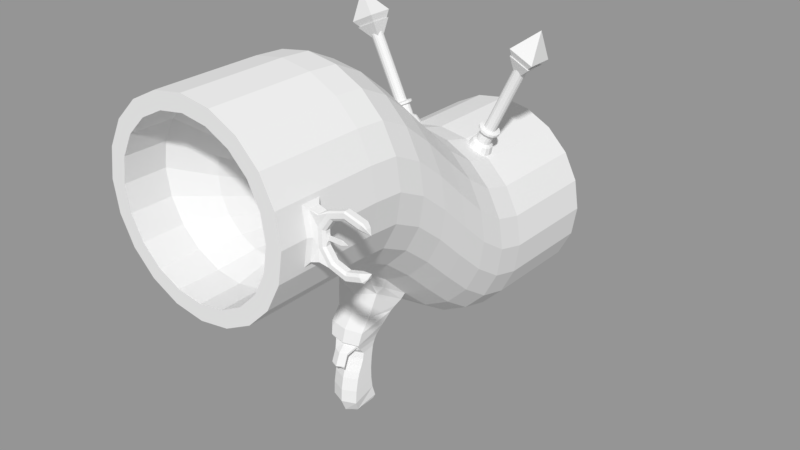 # Source: Gun_Crystal.blend  (saved by Blender 2.78.0; exported with 4.5.12 LTS)
import bpy
from mathutils import Matrix  # noqa: F401  (used for matrix-valued properties, if any)

bpy.ops.wm.read_factory_settings(use_empty=True)
scene = bpy.context.scene
scene.name = 'Scene'

# ---- collections
col_collection_1 = bpy.data.collections.new('Collection 1'); scene.collection.children.link(col_collection_1)

# ---- meshes
me_cylinder_001 = bpy.data.meshes.new('Cylinder.001')
me_cylinder_001.from_pydata([(0.0473, 0.02015, 0.2034), (0.05273, 0.01674, 0.2146), (0.0528, 0.01885, 0.2007), (0.05697, 0.01574, 0.2126), (0.05734, 0.01519, 0.1985), (0.06048, 0.0129, 0.2109), (0.06015, 0.009786, 0.1972), (0.06265, 0.008732, 0.2098), (0.06074, 0.003583, 0.1969), (0.06311, 0.00394, 0.2096), (0.059, -0.002348, 0.1977), (0.06177, -0.0006427, 0.2103), (0.05525, -0.006982, 0.1996), (0.05886, -0.004223, 0.2117), (0.05011, -0.009519, 0.202), (0.0549, -0.006183, 0.2136), (0.0445, -0.009519, 0.2047), (0.05056, -0.006183, 0.2157), (0.03936, -0.006982, 0.2072), (0.04659, -0.004223, 0.2176), (0.03561, -0.002348, 0.209), (0.04369, -0.0006427, 0.219), (0.03387, 0.003583, 0.2099), (0.04235, 0.00394, 0.2196), (0.03446, 0.009786, 0.2096), (0.0428, 0.008732, 0.2194), (0.03727, 0.01519, 0.2082), (0.04497, 0.0129, 0.2184), (0.04181, 0.01885, 0.206), (0.04848, 0.01574, 0.2167), (0.05691, 0.01286, 0.2154), (0.05382, 0.01359, 0.2169), (0.05946, 0.0108, 0.2142), (0.06104, 0.007758, 0.2134), (0.06137, 0.004269, 0.2133), (0.0604, 0.0009338, 0.2137), (0.05828, -0.001673, 0.2147), (0.0554, -0.003099, 0.2161), (0.05224, -0.003099, 0.2177), (0.04935, -0.001673, 0.2191), (0.04724, 0.0009338, 0.2201), (0.04626, 0.004269, 0.2205), (0.04659, 0.007758, 0.2204), (0.04817, 0.0108, 0.2196), (0.05073, 0.01286, 0.2184), (0.06263, 0.01286, 0.2273), (0.05954, 0.01359, 0.2288), (0.06519, 0.0108, 0.226), (0.06677, 0.007758, 0.2253), (0.0671, 0.004269, 0.2251), (0.06612, 0.0009338, 0.2256), (0.06401, -0.001673, 0.2266), (0.06112, -0.003099, 0.228), (0.05796, -0.003099, 0.2295), (0.05508, -0.001673, 0.2309), (0.05296, 0.0009338, 0.2319), (0.05199, 0.004269, 0.2324), (0.05232, 0.007758, 0.2323), (0.0539, 0.0108, 0.2315), (0.05645, 0.01286, 0.2303), (0.06431, 0.01604, 0.2275), (0.05995, 0.01708, 0.2296), (0.06793, 0.01313, 0.2258), (0.07016, 0.008836, 0.2247), (0.07063, 0.003905, 0.2245), (0.06925, -0.0008112, 0.2251), (0.06626, -0.004496, 0.2266), (0.06218, -0.006513, 0.2285), (0.05771, -0.006513, 0.2307), (0.05363, -0.004496, 0.2327), (0.05064, -0.0008112, 0.2341), (0.04926, 0.003905, 0.2348), (0.04973, 0.008836, 0.2345), (0.05196, 0.01313, 0.2335), (0.05558, 0.01604, 0.2317), (0.0655, 0.01604, 0.23), (0.06113, 0.01708, 0.2321), (0.06911, 0.01313, 0.2282), (0.07135, 0.008836, 0.2271), (0.07181, 0.003905, 0.2269), (0.07043, -0.0008112, 0.2276), (0.06744, -0.004496, 0.229), (0.06336, -0.006513, 0.231), (0.0589, -0.006513, 0.2331), (0.05482, -0.004496, 0.2351), (0.05183, -0.0008112, 0.2365), (0.05045, 0.003905, 0.2372), (0.05091, 0.008836, 0.237), (0.05315, 0.01313, 0.2359), (0.05676, 0.01604, 0.2342), (0.06404, 0.01141, 0.2317), (0.06153, 0.012, 0.2329), (0.06612, 0.009732, 0.2307), (0.0674, 0.007267, 0.2301), (0.06767, 0.004435, 0.2299), (0.06687, 0.001728, 0.2303), (0.06516, -0.0003876, 0.2312), (0.06281, -0.001545, 0.2323), (0.06025, -0.001545, 0.2335), (0.05791, -0.0003876, 0.2346), (0.05619, 0.001728, 0.2355), (0.0554, 0.004435, 0.2359), (0.05567, 0.007267, 0.2357), (0.05695, 0.009732, 0.2351), (0.05902, 0.01141, 0.2341), (0.09924, 0.01141, 0.3047), (0.09673, 0.012, 0.3059), (0.1013, 0.009732, 0.3037), (0.1026, 0.007267, 0.3031), (0.1029, 0.004435, 0.3029), (0.1021, 0.001728, 0.3033), (0.1004, -0.0003876, 0.3041), (0.09801, -0.001545, 0.3053), (0.09545, -0.001545, 0.3065), (0.0931, -0.0003876, 0.3076), (0.09139, 0.001728, 0.3085), (0.0906, 0.004435, 0.3089), (0.09086, 0.007267, 0.3087), (0.09215, 0.009732, 0.3081), (0.09422, 0.01141, 0.3071), (0.09208, 0.005151, 0.2963), (0.09166, 0.01625, 0.3209), (0.1117, -0.005943, 0.3113), (0.1117, 0.01625, 0.3113), (0.09166, -0.005943, 0.3209), (0.09074, 0.005151, 0.2935), (0.0916, -0.009846, 0.3298), (0.1181, 0.005151, 0.3503), (0.0916, 0.02015, 0.3298), (0.1186, -0.009846, 0.3168), (0.1186, 0.02015, 0.3168), (0.09034, -0.007418, 0.3216), (0.113, -0.007418, 0.3107), (0.113, 0.01772, 0.3107), (0.09034, 0.01772, 0.3216), (0.09216, 0.005151, 0.2964)], [], [(0, 1, 3, 2), (2, 3, 5, 4), (4, 5, 7, 6), (6, 7, 9, 8), (8, 9, 11, 10), (10, 11, 13, 12), (12, 13, 15, 14), (14, 15, 17, 16), (16, 17, 19, 18), (18, 19, 21, 20), (20, 21, 23, 22), (22, 23, 25, 24), (24, 25, 27, 26), (5, 3, 30, 32), (26, 27, 29, 28), (28, 29, 1, 0), (43, 42, 57, 58), (15, 13, 36, 37), (25, 23, 41, 42), (11, 9, 34, 35), (21, 19, 39, 40), (1, 29, 44, 31), (7, 5, 32, 33), (17, 15, 37, 38), (3, 1, 31, 30), (27, 25, 42, 43), (13, 11, 35, 36), (23, 21, 40, 41), (9, 7, 33, 34), (19, 17, 38, 39), (29, 27, 43, 44), (50, 49, 64, 65), (36, 35, 50, 51), (44, 43, 58, 59), (37, 36, 51, 52), (31, 44, 59, 46), (38, 37, 52, 53), (30, 31, 46, 45), (39, 38, 53, 54), (32, 30, 45, 47), (40, 39, 54, 55), (33, 32, 47, 48), (41, 40, 55, 56), (34, 33, 48, 49), (42, 41, 56, 57), (35, 34, 49, 50), (72, 71, 86, 87), (58, 57, 72, 73), (51, 50, 65, 66), (59, 58, 73, 74), (52, 51, 66, 67), (46, 59, 74, 61), (53, 52, 67, 68), (45, 46, 61, 60), (54, 53, 68, 69), (47, 45, 60, 62), (55, 54, 69, 70), (48, 47, 62, 63), (56, 55, 70, 71), (49, 48, 63, 64), (57, 56, 71, 72), (79, 78, 93, 94), (65, 64, 79, 80), (73, 72, 87, 88), (66, 65, 80, 81), (74, 73, 88, 89), (67, 66, 81, 82), (61, 74, 89, 76), (68, 67, 82, 83), (60, 61, 76, 75), (69, 68, 83, 84), (62, 60, 75, 77), (70, 69, 84, 85), (63, 62, 77, 78), (71, 70, 85, 86), (64, 63, 78, 79), (101, 100, 115, 116), (87, 86, 101, 102), (80, 79, 94, 95), (88, 87, 102, 103), (81, 80, 95, 96), (89, 88, 103, 104), (82, 81, 96, 97), (76, 89, 104, 91), (83, 82, 97, 98), (75, 76, 91, 90), (84, 83, 98, 99), (77, 75, 90, 92), (85, 84, 99, 100), (78, 77, 92, 93), (86, 85, 100, 101), (94, 93, 108, 109), (102, 101, 116, 117), (95, 94, 109, 110), (103, 102, 117, 118), (96, 95, 110, 111), (104, 103, 118, 119), (97, 96, 111, 112), (91, 104, 119, 106), (98, 97, 112, 113), (90, 91, 106, 105), (99, 98, 113, 114), (92, 90, 105, 107), (100, 99, 114, 115), (93, 92, 107, 108), (120, 126, 128), (120, 128, 130), (120, 130, 129), (120, 129, 126), (125, 134, 133), (125, 132, 131), (126, 127, 128), (128, 127, 130), (130, 127, 129), (129, 127, 126), (125, 133, 132), (125, 131, 134), (123, 121, 135), (134, 121, 123, 133), (132, 122, 124, 131), (133, 123, 122, 132), (131, 124, 121, 134), (123, 135, 122), (122, 135, 124), (124, 135, 121)])
me_cylinder_001.use_remesh_preserve_volume = False
me_cylinder_001.use_remesh_preserve_attributes = False
me_cylinder_001.use_mirror_vertex_groups = False
me_cylinder_001.update()
me_gun_crystal_001 = bpy.data.meshes.new('Gun_Crystal.001')
me_gun_crystal_001.from_pydata([(5.96e-08, 0.22, -0.1175), (5.96e-08, 0.3593, 0.3525), (0.03399, 0.2146, -0.1175), (0.03399, 0.3539, 0.3525), (0.06466, 0.199, -0.1175), (0.06466, 0.3383, 0.3525), (0.08899, 0.1747, -0.1175), (0.08899, 0.3139, 0.3525), (0.1046, 0.144, -0.1175), (0.1087, 0.2742, 0.3183), (0.11, 0.11, -0.1175), (0.11, 0.2493, 0.3229), (0.1046, 0.07601, -0.1175), (0.1087, 0.2244, 0.3183), (0.08899, 0.04534, -0.1175), (0.08899, 0.1846, 0.3525), (0.06466, 0.02101, -0.1175), (0.06466, 0.1603, 0.3525), (0.03399, 0.005384, -0.1175), (0.03399, 0.1447, 0.3525), (2.376e-08, 2.98e-08, -0.1175), (2.376e-08, 0.1393, 0.3525), (-0.03399, 0.005384, -0.1175), (-0.03399, 0.1447, 0.3525), (-0.06466, 0.02101, -0.1175), (-0.06466, 0.1603, 0.3525), (-0.08899, 0.04534, -0.1175), (-0.08899, 0.1846, 0.3525), (-0.1046, 0.07601, -0.1175), (-0.1046, 0.2153, 0.3525), (-0.11, 0.11, -0.1175), (-0.11, 0.2493, 0.3525), (-0.1046, 0.144, -0.1175), (-0.1046, 0.2833, 0.3525), (-0.08899, 0.1747, -0.1175), (-0.08899, 0.3139, 0.3525), (-0.06466, 0.199, -0.1175), (-0.06466, 0.3383, 0.3525), (-0.03399, 0.2146, -0.1175), (-0.03399, 0.3539, 0.3525), (5.96e-08, 0.22, 7.451e-09), (0.08899, 0.2954, 0.1679), (5.96e-08, 0.3593, 0.235), (0.03399, 0.3539, 0.235), (0.08899, 0.3117, 0.2014), (0.03399, 0.2146, 7.451e-09), (0.06466, 0.3383, 0.235), (0.06466, 0.2079, 0.03357), (0.06466, 0.199, 7.451e-09), (0.08899, 0.3139, 0.235), (0.06466, 0.2306, 0.06714), (0.08899, 0.1747, 7.451e-09), (0.1087, 0.2742, 0.3057), (0.06466, 0.2609, 0.1007), (0.1046, 0.144, 7.451e-09), (0.11, 0.2493, 0.235), (0.06466, 0.2926, 0.1343), (0.11, 0.11, 7.451e-09), (0.1087, 0.2244, 0.3057), (0.06466, 0.3197, 0.1679), (0.1046, 0.07601, 7.451e-09), (0.08899, 0.1846, 0.235), (0.06466, 0.3361, 0.2014), (0.08899, 0.04534, 7.451e-09), (0.06466, 0.1603, 0.235), (0.03399, 0.2235, 0.03357), (0.06466, 0.02101, 7.451e-09), (0.03399, 0.1446, 0.235), (0.03399, 0.2462, 0.06714), (0.03399, 0.005384, 7.451e-09), (2.376e-08, 0.1392, 0.235), (0.03399, 0.2765, 0.1007), (2.376e-08, 2.98e-08, 7.451e-09), (-0.03399, 0.1446, 0.235), (0.03399, 0.3083, 0.1343), (-0.03399, 0.005384, 7.451e-09), (-0.06466, 0.1603, 0.235), (0.03399, 0.3354, 0.1679), (-0.06466, 0.02101, 7.451e-09), (-0.08899, 0.1846, 0.235), (0.03399, 0.3517, 0.2014), (-0.08899, 0.04534, 7.451e-09), (-0.1046, 0.2153, 0.235), (5.96e-08, 0.3571, 0.2014), (-0.1046, 0.07601, 7.451e-09), (-0.11, 0.2493, 0.235), (5.96e-08, 0.3408, 0.1679), (-0.11, 0.11, 7.451e-09), (-0.1046, 0.2833, 0.235), (5.96e-08, 0.3136, 0.1343), (-0.1046, 0.144, 7.451e-09), (-0.08899, 0.3139, 0.235), (5.96e-08, 0.2819, 0.1007), (-0.08899, 0.1747, 7.451e-09), (-0.06466, 0.3383, 0.235), (5.96e-08, 0.2516, 0.06714), (-0.06466, 0.199, 7.451e-09), (-0.03399, 0.3539, 0.235), (5.96e-08, 0.2289, 0.03357), (-0.03399, 0.2146, 7.451e-09), (0.08899, 0.2683, 0.1343), (0.08899, 0.2365, 0.1007), (0.08899, 0.2062, 0.06714), (0.08899, 0.1836, 0.03357), (0.1046, 0.2811, 0.2014), (0.1046, 0.2647, 0.1679), (0.1046, 0.2376, 0.1343), (0.1046, 0.2059, 0.1007), (0.1046, 0.1756, 0.06714), (0.1046, 0.1529, 0.03357), (0.11, 0.2471, 0.2014), (0.11, 0.2308, 0.1679), (0.11, 0.2036, 0.1343), (0.11, 0.1719, 0.1007), (0.11, 0.1416, 0.06714), (0.11, 0.1189, 0.03357), (0.1046, 0.2131, 0.2014), (0.1046, 0.1968, 0.1679), (0.1046, 0.1696, 0.1343), (0.1046, 0.1379, 0.1007), (0.1046, 0.1076, 0.06714), (0.1046, 0.08493, 0.03357), (0.08899, 0.1824, 0.2014), (0.08899, 0.1661, 0.1679), (0.08899, 0.1389, 0.1343), (0.08899, 0.1072, 0.1007), (0.08899, 0.07689, 0.06714), (0.08899, 0.05426, 0.03357), (0.06466, 0.158, 0.2014), (0.06466, 0.1416, 0.1679), (0.06466, 0.1145, 0.1343), (0.06466, 0.0827, 0.1007), (0.06466, 0.05247, 0.06714), (0.06466, 0.02991, 0.03357), (0.03399, 0.1423, 0.2014), (0.02956, 0.1122, 0.1548), (0.03078, 0.0882, 0.1346), (0.03197, 0.06174, 0.107), (0.03402, 0.0368, 0.06714), (0.03399, 0.01429, 0.03357), (2.376e-08, 0.1369, 0.2014), (2.258e-08, 0.1075, 0.1547), (9.911e-05, 0.05246, 0.1515), (0.0001123, 0.05669, 0.09914), (0.0001524, 0.03142, 0.06714), (2.376e-08, 0.008905, 0.03357), (-0.03399, 0.1423, 0.2014), (-0.02956, 0.1122, 0.1548), (-0.03078, 0.0882, 0.1346), (-0.03188, 0.06174, 0.107), (-0.03396, 0.0368, 0.06714), (-0.03399, 0.01429, 0.03357), (-0.06466, 0.158, 0.2014), (-0.06466, 0.1416, 0.1679), (-0.06466, 0.1145, 0.1343), (-0.06466, 0.0827, 0.1007), (-0.06466, 0.05247, 0.06714), (-0.06466, 0.02991, 0.03357), (-0.08899, 0.1824, 0.2014), (-0.08899, 0.1661, 0.1679), (-0.08899, 0.1389, 0.1343), (-0.08899, 0.1072, 0.1007), (-0.08899, 0.07689, 0.06714), (-0.08899, 0.05426, 0.03357), (-0.1046, 0.2131, 0.2014), (-0.1046, 0.1968, 0.1679), (-0.1046, 0.1696, 0.1343), (-0.1046, 0.1379, 0.1007), (-0.1046, 0.1076, 0.06714), (-0.1046, 0.08493, 0.03357), (-0.11, 0.2471, 0.2014), (-0.11, 0.2308, 0.1679), (-0.11, 0.2036, 0.1343), (-0.11, 0.1719, 0.1007), (-0.11, 0.1416, 0.06714), (-0.11, 0.1189, 0.03357), (-0.1046, 0.2811, 0.2014), (-0.1046, 0.2647, 0.1679), (-0.1046, 0.2376, 0.1343), (-0.1046, 0.2059, 0.1007), (-0.1046, 0.1756, 0.06714), (-0.1046, 0.1529, 0.03357), (-0.08899, 0.3117, 0.2014), (-0.08899, 0.2954, 0.1679), (-0.08899, 0.2683, 0.1343), (-0.08899, 0.2365, 0.1007), (-0.08899, 0.2062, 0.06714), (-0.08899, 0.1836, 0.03357), (-0.06466, 0.3361, 0.2014), (-0.06466, 0.3197, 0.1679), (-0.06466, 0.2926, 0.1343), (-0.06466, 0.2609, 0.1007), (-0.06466, 0.2306, 0.06714), (-0.06466, 0.2079, 0.03357), (-0.03399, 0.3517, 0.2014), (-0.03399, 0.3354, 0.1679), (-0.03399, 0.3083, 0.1343), (-0.03399, 0.2765, 0.1007), (-0.03399, 0.2462, 0.06714), (-0.03399, 0.2235, 0.03357), (6.042e-08, 0.3414, 0.3525), (0.02846, 0.3369, 0.3525), (0.05413, 0.3238, 0.3525), (0.0745, 0.3034, 0.3525), (0.08758, 0.2777, 0.3525), (0.09209, 0.2493, 0.3525), (0.08758, 0.2208, 0.3525), (0.0745, 0.1951, 0.3525), (0.05413, 0.1748, 0.3525), (0.02846, 0.1617, 0.3525), (3.041e-08, 0.1572, 0.3525), (-0.02846, 0.1617, 0.3525), (-0.05413, 0.1748, 0.3525), (-0.0745, 0.1951, 0.3525), (-0.08758, 0.2208, 0.3525), (-0.09209, 0.2493, 0.3525), (-0.08758, 0.2777, 0.3525), (-0.0745, 0.3034, 0.3525), (-0.05413, 0.3238, 0.3525), (-0.02846, 0.3369, 0.3525), (6.042e-08, 0.3414, 0.3048), (0.02846, 0.3369, 0.3048), (0.05413, 0.3238, 0.3048), (0.0745, 0.3034, 0.3048), (0.08758, 0.2777, 0.3048), (0.09209, 0.2493, 0.3048), (0.08758, 0.2208, 0.3048), (0.0745, 0.1951, 0.3048), (0.05413, 0.1748, 0.3048), (0.02846, 0.1617, 0.3048), (3.041e-08, 0.1572, 0.3048), (-0.02846, 0.1617, 0.3048), (-0.05413, 0.1748, 0.3048), (-0.0745, 0.1951, 0.3048), (-0.08758, 0.2208, 0.3048), (-0.09209, 0.2493, 0.3048), (-0.08758, 0.2777, 0.3048), (-0.0745, 0.3034, 0.3048), (-0.05413, 0.3238, 0.3048), (-0.02846, 0.3369, 0.3048), (6.31e-08, 0.3007, 0.2629), (0.02078, 0.2974, 0.2629), (0.03953, 0.2878, 0.2629), (0.05441, 0.2729, 0.2629), (0.06396, 0.2542, 0.2629), (0.06725, 0.2334, 0.2629), (0.06396, 0.2126, 0.2629), (0.05441, 0.1939, 0.2629), (0.03953, 0.179, 0.2629), (0.02078, 0.1694, 0.2629), (4.118e-08, 0.1661, 0.2629), (-0.02078, 0.1694, 0.2629), (-0.03953, 0.179, 0.2629), (-0.05441, 0.1939, 0.2629), (-0.06396, 0.2126, 0.2629), (-0.06725, 0.2334, 0.2629), (-0.06396, 0.2542, 0.2629), (-0.05441, 0.2729, 0.2629), (-0.03953, 0.2878, 0.2629), (-0.02078, 0.2974, 0.2629), (6.481e-08, 0.172, 0.09633), (-0.05484, 0.1855, -0.1175), (-0.07548, 0.1648, -0.1175), (-0.08873, 0.1388, -0.1175), (-0.0933, 0.11, -0.1175), (-0.08873, 0.08117, -0.1175), (-0.07548, 0.05516, -0.1175), (-0.05484, 0.03452, -0.1175), (-0.02883, 0.02127, -0.1175), (2.996e-08, 0.0167, -0.1175), (0.02883, 0.02127, -0.1175), (0.05484, 0.03452, -0.1175), (0.07548, 0.05516, -0.1175), (0.08873, 0.08117, -0.1175), (0.0933, 0.11, -0.1175), (0.08873, 0.1388, -0.1175), (0.07548, 0.1648, -0.1175), (0.05484, 0.1855, -0.1175), (0.02883, 0.1987, -0.1175), (6.036e-08, 0.2033, -0.1175), (-0.02883, 0.1987, -0.1175), (-0.05484, 0.1855, -0.1032), (-0.07548, 0.1648, -0.1032), (-0.08873, 0.1388, -0.1032), (-0.0933, 0.11, -0.1032), (-0.08873, 0.08117, -0.1032), (-0.07548, 0.05516, -0.1032), (-0.05484, 0.03452, -0.1032), (-0.02883, 0.02127, -0.1032), (2.996e-08, 0.0167, -0.1032), (0.02883, 0.02127, -0.1032), (0.05484, 0.03452, -0.1032), (0.07548, 0.05516, -0.1032), (0.08873, 0.08117, -0.1032), (0.0933, 0.11, -0.1032), (0.08873, 0.1388, -0.1032), (0.07548, 0.1648, -0.1032), (0.05484, 0.1855, -0.1032), (0.02883, 0.1987, -0.1032), (6.036e-08, 0.2033, -0.1032), (-0.02883, 0.1987, -0.1032), (-0.05011, 0.179, -0.1032), (-0.06896, 0.1601, -0.1032), (-0.08107, 0.1363, -0.1032), (-0.08525, 0.11, -0.1032), (-0.08107, 0.08366, -0.1032), (-0.06896, 0.05989, -0.1032), (-0.05011, 0.04104, -0.1032), (-0.02634, 0.02893, -0.1032), (3.318e-08, 0.02475, -0.1032), (0.02634, 0.02893, -0.1032), (0.05011, 0.04104, -0.1032), (0.06897, 0.05989, -0.1032), (0.08107, 0.08366, -0.1032), (0.08525, 0.11, -0.1032), (0.08107, 0.1363, -0.1032), (0.06897, 0.1601, -0.1032), (0.05011, 0.179, -0.1032), (0.02634, 0.1911, -0.1032), (6.096e-08, 0.1952, -0.1032), (-0.02634, 0.1911, -0.1032), (-0.05011, 0.179, -0.1398), (-0.06896, 0.1601, -0.1398), (-0.08107, 0.1363, -0.1398), (-0.08525, 0.11, -0.1398), (-0.08107, 0.08366, -0.1398), (-0.06896, 0.05989, -0.1398), (-0.05011, 0.04104, -0.1398), (-0.02634, 0.02893, -0.1398), (3.318e-08, 0.02475, -0.1398), (0.02634, 0.02893, -0.1398), (0.05011, 0.04104, -0.1398), (0.06897, 0.05989, -0.1398), (0.08107, 0.08366, -0.1398), (0.08525, 0.11, -0.1398), (0.08107, 0.1363, -0.1398), (0.06897, 0.1601, -0.1398), (0.05011, 0.179, -0.1398), (0.02634, 0.1911, -0.1398), (6.096e-08, 0.1952, -0.1398), (-0.02634, 0.1911, -0.1398), (-0.04058, 0.1659, -0.1483), (-0.05586, 0.1506, -0.1483), (-0.06567, 0.1313, -0.1483), (-0.06904, 0.11, -0.1483), (-0.06567, 0.08866, -0.1483), (-0.05586, 0.06942, -0.1483), (-0.04058, 0.05414, -0.1483), (-0.02134, 0.04433, -0.1483), (3.941e-08, 0.04096, -0.1483), (0.02134, 0.04433, -0.1483), (0.04058, 0.05414, -0.1483), (0.05586, 0.06942, -0.1483), (0.06567, 0.08866, -0.1483), (0.06904, 0.11, -0.1483), (0.06567, 0.1313, -0.1483), (0.05586, 0.1506, -0.1483), (0.04058, 0.1659, -0.1483), (0.02134, 0.1757, -0.1483), (6.19e-08, 0.179, -0.1483), (-0.02134, 0.1757, -0.1483), (6.557e-08, 0.11, -0.1483), (0.03399, 0.1257, 0.1679), (0.03399, 0.09861, 0.1343), (0.03206, 0.06621, 0.1007), (-0.03399, 0.1257, 0.1679), (-0.03399, 0.09861, 0.1343), (-0.03206, 0.06621, 0.1007), (0.0002291, 0.054, 0.1104), (2.376e-08, 0.1204, 0.1679), (2.26e-08, 0.08855, 0.1461), (-0.0003569, 0.07312, 0.1459), (3.117e-05, 0.05371, 0.1168), (0.02638, 0.08117, 0.1404), (-0.0274, 0.08117, 0.1404), (0.02502, 0.09328, 0.1462), (0.03001, 0.05644, 0.1149), (-0.02502, 0.09328, 0.1462), (-0.0303, 0.05644, 0.1144), (0.0001152, 0.05097, 0.1188), (0.02152, 0.05322, 0.148), (-0.02158, 0.05322, 0.1476), (0.02784, 0.05138, 0.1189), (-0.02785, 0.05138, 0.1186), (0.002747, -0.06334, 0.1677), (0.003396, -0.05766, 0.1382), (0.0134, -0.06325, 0.1607), (-0.007741, -0.06421, 0.1589), (0.01798, -0.05684, 0.139), (-0.01157, -0.0578, 0.1374), (0.0005983, 0.03794, 0.1276), (0.001101, 0.02491, 0.1335), (0.001605, 0.01188, 0.1377), (0.002094, -0.001149, 0.1406), (0.00254, -0.01418, 0.1421), (0.002921, -0.02721, 0.1423), (0.003212, -0.04024, 0.1407), (-0.01356, -0.0403, 0.1401), (-0.01382, -0.0272, 0.1417), (-0.01419, -0.01411, 0.1417), (-0.01461, -0.00101, 0.1402), (-0.01508, 0.01209, 0.1374), (-0.01786, 0.02518, 0.1333), (-0.02328, 0.03828, 0.1274), (-0.01399, -0.04873, 0.167), (-0.01422, -0.03409, 0.166), (-0.01455, -0.01982, 0.163), (-0.0149, -0.005034, 0.1567), (-0.01528, 0.00953, 0.1524), (-0.01408, 0.02174, 0.1616), (-0.02124, 0.03866, 0.1593), (0.002615, -0.04887, 0.1738), (0.002389, -0.03432, 0.1728), (0.002065, -0.02016, 0.1697), (0.001727, -0.005443, 0.1632), (0.001354, 0.009032, 0.1589), (0.0008565, 0.02351, 0.1677), (0.0004208, 0.03798, 0.163), (0.0242, 0.03841, 0.1277), (0.01982, 0.02545, 0.1337), (0.01805, 0.01249, 0.138), (0.01851, -0.0004763, 0.1409), (0.01893, -0.01344, 0.1426), (0.01929, -0.0264, 0.1429), (0.01956, -0.03936, 0.1415), (0.02173, 0.03879, 0.1596), (0.01579, 0.02193, 0.1618), (0.01785, 0.00993, 0.153), (0.01822, -0.004501, 0.1574), (0.01856, -0.01895, 0.1638), (0.01888, -0.03303, 0.167), (0.01912, -0.04779, 0.1684), (0.01666, -0.05946, 0.1625), (0.002908, -0.06456, 0.1644), (-0.01128, -0.06053, 0.1605), (0.01972, -0.05233, 0.1373), (-0.01341, -0.0534, 0.1355), (0.003364, -0.05327, 0.1363), (0.001854, 0.005365, 0.1391), (-0.01484, 0.005538, 0.1388), (-0.01507, 0.002248, 0.1538), (0.001558, 0.001794, 0.1603), (0.01828, 0.006005, 0.1395), (0.01805, 0.002715, 0.1544), (0.001353, 0.01839, 0.1356), (-0.01596, 0.01863, 0.1353), (-0.01359, 0.01901, 0.1611), (0.001132, 0.01627, 0.1582), (0.01844, 0.01897, 0.1358), (0.0155, 0.01929, 0.1615), (0.002324, -0.007664, 0.1413), (-0.01439, -0.007558, 0.1409), (-0.01476, -0.01232, 0.1604), (0.00186, -0.01268, 0.1669), (0.01873, -0.006958, 0.1418), (0.01836, -0.01172, 0.1612), (-0.01622, 0.01681, 0.1585), (-0.01852, 0.02409, 0.1634), (0.0008905, 0.021, 0.1653), (0.01999, 0.02436, 0.1637), (0.01833, 0.01715, 0.159), (0.001073, 0.01872, 0.1607), (0.001009, 0.01065, 0.1687), (0.0009011, 0.01293, 0.1733), (-0.007689, 0.01094, 0.1691), (-0.007983, 0.01367, 0.1696), (0.00974, 0.01386, 0.1698), (0.009567, 0.01122, 0.1695), (0.0009941, -0.003451, 0.1744), (0.0008857, -0.00115, 0.179), (-0.007704, -0.003159, 0.1748), (-0.007998, -0.0004266, 0.1753), (0.009725, -0.0002336, 0.1755), (0.009551, -0.002876, 0.1752), (0.11, 0.2493, 0.3525), (0.1046, 0.2833, 0.3525), (0.1046, 0.2153, 0.3525), (0.1046, 0.2833, 0.235), (0.1046, 0.2153, 0.235), (0.11, 0.2493, 0.3011), (0.1127, 0.2493, 0.3183), (0.1053, 0.2787, 0.3229), (0.1053, 0.2199, 0.3229), (0.1053, 0.2787, 0.3011), (0.1053, 0.2199, 0.3011), (0.1127, 0.2493, 0.3057), (0.146, 0.2765, 0.3067), (0.146, 0.2765, 0.3162), (0.165, 0.2703, 0.3084), (0.165, 0.2703, 0.3144), (0.165, 0.2298, 0.3084), (0.165, 0.2298, 0.3144), (0.146, 0.2236, 0.3067), (0.146, 0.2236, 0.3162), (0.1305, 0.2286, 0.3067), (0.1305, 0.2286, 0.3162), (0.1209, 0.2419, 0.3067), (0.1209, 0.2419, 0.3162), (0.1209, 0.2582, 0.3067), (0.1209, 0.2582, 0.3162), (0.1305, 0.2714, 0.3067), (0.1305, 0.2714, 0.3162), (0.1685, 0.2267, 0.3137), (0.1685, 0.2734, 0.3091), (0.1685, 0.2734, 0.3137), (0.146, 0.2829, 0.3144), (0.146, 0.2829, 0.3085), (0.1685, 0.2267, 0.3091), (0.146, 0.2172, 0.3144), (0.146, 0.2172, 0.3085), (0.1267, 0.2234, 0.3144), (0.1267, 0.2234, 0.3085), (0.1183, 0.2271, 0.3172), (0.1183, 0.2271, 0.3065), (0.1183, 0.272, 0.3171), (0.1183, 0.272, 0.3066), (0.1267, 0.2766, 0.3144), (0.1267, 0.2766, 0.3085), (0.146, 0.2814, 0.3067), (0.168, 0.2729, 0.3084), (0.168, 0.2729, 0.3144), (0.146, 0.2814, 0.3161), (0.168, 0.2271, 0.3084), (0.168, 0.2271, 0.3144), (0.146, 0.2187, 0.3067), (0.146, 0.2187, 0.3161), (0.1276, 0.2247, 0.3067), (0.1276, 0.2247, 0.3161), (0.1162, 0.2403, 0.3067), (0.1162, 0.2403, 0.3161), (0.1162, 0.2597, 0.3067), (0.1162, 0.2597, 0.3161), (0.1276, 0.2754, 0.3067), (0.1276, 0.2754, 0.3161), (0.146, 0.2737, 0.3087), (0.1637, 0.269, 0.3096), (0.1637, 0.269, 0.3133), (0.146, 0.2737, 0.3142), (0.1637, 0.231, 0.3096), (0.1637, 0.231, 0.3133), (0.146, 0.2264, 0.3087), (0.146, 0.2264, 0.3142), (0.1321, 0.2309, 0.3087), (0.1321, 0.2309, 0.3142), (0.1251, 0.2481, 0.3103), (0.1251, 0.2481, 0.3125), (0.1251, 0.252, 0.3103), (0.1251, 0.252, 0.3125), (0.1321, 0.2692, 0.3087), (0.1321, 0.2692, 0.3142), (0.1183, 0.2716, 0.3177), (0.1183, 0.2274, 0.3177), (0.1182, 0.2716, 0.306), (0.1183, 0.2274, 0.306), (0.1235, 0.2427, 0.3087), (0.1235, 0.2573, 0.3087), (0.1235, 0.2573, 0.3142), (0.1235, 0.2427, 0.3142), (0.1239, 0.2458, 0.3094), (0.1239, 0.2543, 0.3094), (0.1239, 0.2543, 0.3134), (0.1239, 0.2458, 0.3134), (0.131, 0.2481, 0.3103), (0.131, 0.252, 0.3103), (0.131, 0.252, 0.3125), (0.131, 0.2481, 0.3125), (0.139, 0.2481, 0.3103), (0.139, 0.252, 0.3103), (0.139, 0.252, 0.3125), (0.139, 0.2481, 0.3125), (0.146, 0.25, 0.3114), (0.1654, 0.2776, 0.3085), (0.1645, 0.2763, 0.3067), (0.1654, 0.2225, 0.3085), (0.1645, 0.2238, 0.3067), (0.1654, 0.2225, 0.3144), (0.1645, 0.2238, 0.3161), (0.1654, 0.2776, 0.3144), (0.1645, 0.2763, 0.3161), (0.1616, 0.2722, 0.3067), (0.1616, 0.2722, 0.3162), (0.1616, 0.2279, 0.3067), (0.1616, 0.2279, 0.3162), (0.1599, 0.2699, 0.3087), (0.1599, 0.2699, 0.3142), (0.1599, 0.2302, 0.3087), (0.1599, 0.2302, 0.3142), (0.1711, 0.2673, 0.3114), (0.1711, 0.2327, 0.3114)], [], [(42, 1, 3, 43), (43, 3, 5, 46), (46, 5, 7, 49), (49, 7, 475, 477), (552, 532, 530), (552, 52, 515), (478, 476, 15, 61), (61, 15, 17, 64), (64, 17, 19, 67), (67, 19, 21, 70), (70, 21, 23, 73), (73, 23, 25, 76), (76, 25, 27, 79), (79, 27, 29, 82), (82, 29, 31, 85), (85, 31, 33, 88), (88, 33, 35, 91), (91, 35, 37, 94), (7, 5, 202, 203), (94, 37, 39, 97), (97, 39, 1, 42), (10, 12, 273, 274), (38, 99, 40, 0), (50, 53, 101, 102), (188, 94, 97, 194), (36, 96, 99, 38), (47, 50, 102, 103), (182, 91, 94, 188), (34, 93, 96, 36), (48, 47, 103, 51), (176, 88, 91, 182), (32, 90, 93, 34), (77, 80, 62, 59), (170, 85, 88, 176), (30, 87, 90, 32), (74, 77, 59, 56), (164, 82, 85, 170), (28, 84, 87, 30), (71, 74, 56, 53), (158, 79, 82, 164), (26, 81, 84, 28), (68, 71, 53, 50), (152, 76, 79, 158), (24, 78, 81, 26), (65, 68, 50, 47), (146, 73, 76, 152), (22, 75, 78, 24), (45, 65, 47, 48), (140, 70, 73, 146), (20, 72, 75, 22), (86, 83, 80, 77), (134, 67, 70, 140), (18, 69, 72, 20), (89, 86, 77, 74), (128, 64, 67, 134), (16, 66, 69, 18), (92, 89, 74, 71), (122, 61, 64, 128), (14, 63, 66, 16), (95, 92, 71, 68), (116, 478, 61, 122), (12, 60, 63, 14), (98, 95, 68, 65), (110, 55, 478, 116), (10, 57, 60, 12), (40, 98, 65, 45), (104, 477, 55, 110), (8, 54, 57, 10), (195, 194, 83, 86), (44, 49, 477, 104), (6, 51, 54, 8), (196, 195, 86, 89), (62, 46, 49, 44), (4, 48, 51, 6), (197, 196, 89, 92), (80, 43, 46, 62), (2, 45, 48, 4), (198, 197, 92, 95), (83, 42, 43, 80), (0, 40, 45, 2), (199, 198, 95, 98), (99, 199, 98, 40), (194, 97, 42, 83), (53, 56, 100, 101), (56, 59, 41, 100), (59, 62, 44, 41), (51, 103, 109, 54), (103, 102, 108, 109), (102, 101, 107, 108), (101, 100, 106, 107), (100, 41, 105, 106), (41, 44, 104, 105), (54, 109, 115, 57), (109, 108, 114, 115), (108, 107, 113, 114), (107, 106, 112, 113), (106, 105, 111, 112), (105, 104, 110, 111), (57, 115, 121, 60), (115, 114, 120, 121), (114, 113, 119, 120), (113, 112, 118, 119), (112, 111, 117, 118), (111, 110, 116, 117), (60, 121, 127, 63), (121, 120, 126, 127), (120, 119, 125, 126), (119, 118, 124, 125), (118, 117, 123, 124), (117, 116, 122, 123), (63, 127, 133, 66), (127, 126, 132, 133), (126, 125, 131, 132), (125, 124, 130, 131), (124, 123, 129, 130), (123, 122, 128, 129), (66, 133, 139, 69), (133, 132, 138, 139), (132, 131, 364, 138), (131, 130, 363, 364), (130, 129, 362, 363), (129, 128, 134, 362), (69, 139, 145, 72), (139, 138, 144, 145), (138, 364, 143, 144), (368, 137, 376, 372), (149, 368, 372, 378), (362, 134, 140, 369), (72, 145, 151, 75), (145, 144, 150, 151), (144, 143, 367, 150), (137, 136, 373, 376), (148, 149, 378, 374), (369, 140, 146, 365), (75, 151, 157, 78), (151, 150, 156, 157), (150, 367, 155, 156), (367, 366, 154, 155), (366, 365, 153, 154), (365, 146, 152, 153), (78, 157, 163, 81), (157, 156, 162, 163), (156, 155, 161, 162), (155, 154, 160, 161), (154, 153, 159, 160), (153, 152, 158, 159), (81, 163, 169, 84), (163, 162, 168, 169), (162, 161, 167, 168), (161, 160, 166, 167), (160, 159, 165, 166), (159, 158, 164, 165), (84, 169, 175, 87), (169, 168, 174, 175), (168, 167, 173, 174), (167, 166, 172, 173), (166, 165, 171, 172), (165, 164, 170, 171), (87, 175, 181, 90), (175, 174, 180, 181), (174, 173, 179, 180), (173, 172, 178, 179), (172, 171, 177, 178), (171, 170, 176, 177), (90, 181, 187, 93), (181, 180, 186, 187), (180, 179, 185, 186), (179, 178, 184, 185), (178, 177, 183, 184), (177, 176, 182, 183), (93, 187, 193, 96), (187, 186, 192, 193), (186, 185, 191, 192), (185, 184, 190, 191), (184, 183, 189, 190), (183, 182, 188, 189), (96, 193, 199, 99), (193, 192, 198, 199), (192, 191, 197, 198), (191, 190, 196, 197), (190, 189, 195, 196), (189, 188, 194, 195), (214, 213, 233, 234), (17, 15, 207, 208), (3, 1, 200, 201), (27, 25, 212, 213), (37, 35, 217, 218), (476, 474, 205, 206), (23, 21, 210, 211), (33, 31, 215, 216), (475, 7, 203, 204), (19, 17, 208, 209), (29, 27, 213, 214), (39, 37, 218, 219), (5, 3, 201, 202), (15, 476, 206, 207), (25, 23, 211, 212), (35, 33, 216, 217), (474, 475, 204, 205), (21, 19, 209, 210), (31, 29, 214, 215), (1, 39, 219, 200), (231, 230, 250, 251), (207, 206, 226, 227), (215, 214, 234, 235), (208, 207, 227, 228), (201, 200, 220, 221), (216, 215, 235, 236), (209, 208, 228, 229), (202, 201, 221, 222), (217, 216, 236, 237), (210, 209, 229, 230), (203, 202, 222, 223), (218, 217, 237, 238), (211, 210, 230, 231), (204, 203, 223, 224), (219, 218, 238, 239), (212, 211, 231, 232), (205, 204, 224, 225), (200, 219, 239, 220), (213, 212, 232, 233), (206, 205, 225, 226), (248, 247, 260), (224, 223, 243, 244), (239, 238, 258, 259), (232, 231, 251, 252), (225, 224, 244, 245), (220, 239, 259, 240), (233, 232, 252, 253), (226, 225, 245, 246), (234, 233, 253, 254), (227, 226, 246, 247), (235, 234, 254, 255), (228, 227, 247, 248), (221, 220, 240, 241), (236, 235, 255, 256), (229, 228, 248, 249), (222, 221, 241, 242), (237, 236, 256, 257), (230, 229, 249, 250), (223, 222, 242, 243), (238, 237, 257, 258), (0, 2, 278, 279), (241, 240, 260), (256, 255, 260), (249, 248, 260), (242, 241, 260), (257, 256, 260), (250, 249, 260), (243, 242, 260), (258, 257, 260), (251, 250, 260), (244, 243, 260), (259, 258, 260), (252, 251, 260), (245, 244, 260), (240, 259, 260), (253, 252, 260), (246, 245, 260), (254, 253, 260), (247, 246, 260), (255, 254, 260), (14, 16, 271, 272), (4, 6, 276, 277), (38, 0, 279, 280), (28, 30, 264, 265), (18, 20, 269, 270), (8, 10, 274, 275), (32, 34, 262, 263), (22, 24, 267, 268), (12, 14, 272, 273), (2, 4, 277, 278), (36, 38, 280, 261), (26, 28, 265, 266), (16, 18, 270, 271), (6, 8, 275, 276), (30, 32, 263, 264), (20, 22, 268, 269), (264, 263, 283, 284), (24, 26, 266, 267), (34, 36, 261, 262), (298, 297, 317, 318), (279, 278, 298, 299), (272, 271, 291, 292), (265, 264, 284, 285), (273, 272, 292, 293), (266, 265, 285, 286), (274, 273, 293, 294), (267, 266, 286, 287), (280, 279, 299, 300), (275, 274, 294, 295), (268, 267, 287, 288), (261, 280, 300, 281), (276, 275, 295, 296), (269, 268, 288, 289), (262, 261, 281, 282), (277, 276, 296, 297), (270, 269, 289, 290), (263, 262, 282, 283), (278, 277, 297, 298), (271, 270, 290, 291), (315, 314, 334, 335), (291, 290, 310, 311), (283, 282, 302, 303), (299, 298, 318, 319), (290, 289, 309, 310), (282, 281, 301, 302), (289, 288, 308, 309), (281, 300, 320, 301), (288, 287, 307, 308), (295, 294, 314, 315), (300, 299, 319, 320), (287, 286, 306, 307), (294, 293, 313, 314), (286, 285, 305, 306), (296, 295, 315, 316), (293, 292, 312, 313), (285, 284, 304, 305), (297, 296, 316, 317), (292, 291, 311, 312), (284, 283, 303, 304), (323, 322, 342, 343), (320, 319, 339, 340), (307, 306, 326, 327), (314, 313, 333, 334), (316, 315, 335, 336), (306, 305, 325, 326), (313, 312, 332, 333), (317, 316, 336, 337), (305, 304, 324, 325), (312, 311, 331, 332), (318, 317, 337, 338), (304, 303, 323, 324), (311, 310, 330, 331), (319, 318, 338, 339), (303, 302, 322, 323), (310, 309, 329, 330), (302, 301, 321, 322), (309, 308, 328, 329), (301, 320, 340, 321), (308, 307, 327, 328), (346, 345, 361), (330, 329, 349, 350), (322, 321, 341, 342), (329, 328, 348, 349), (321, 340, 360, 341), (328, 327, 347, 348), (335, 334, 354, 355), (340, 339, 359, 360), (327, 326, 346, 347), (334, 333, 353, 354), (336, 335, 355, 356), (326, 325, 345, 346), (333, 332, 352, 353), (337, 336, 356, 357), (325, 324, 344, 345), (332, 331, 351, 352), (338, 337, 357, 358), (324, 323, 343, 344), (331, 330, 350, 351), (339, 338, 358, 359), (353, 352, 361), (357, 356, 361), (345, 344, 361), (352, 351, 361), (358, 357, 361), (344, 343, 361), (351, 350, 361), (359, 358, 361), (343, 342, 361), (350, 349, 361), (342, 341, 361), (349, 348, 361), (341, 360, 361), (348, 347, 361), (355, 354, 361), (360, 359, 361), (347, 346, 361), (354, 353, 361), (356, 355, 361), (135, 136, 363, 362), (136, 137, 364, 363), (148, 147, 365, 366), (149, 148, 366, 367), (137, 368, 143, 364), (141, 135, 362, 369), (368, 149, 367, 143), (147, 141, 369, 365), (376, 373, 380, 382), (373, 375, 370, 371), (374, 378, 383, 381), (371, 370, 377, 374), (148, 374, 377), (136, 135, 375), (141, 147, 377, 370), (135, 141, 370, 375), (404, 397, 436, 434), (397, 396, 437, 436), (371, 374, 381, 142), (378, 372, 379, 383), (372, 376, 382, 379), (373, 371, 142, 380), (147, 148, 377), (373, 136, 375), (388, 386, 433, 385), (385, 433, 387, 389), (411, 404, 434, 384), (396, 424, 435, 437), (424, 431, 432, 435), (431, 411, 384, 432), (380, 142, 417, 425), (425, 417, 416, 459), (460, 447, 415, 427), (443, 441, 414, 428), (455, 453, 413, 429), (429, 413, 412, 430), (430, 412, 411, 431), (382, 380, 425, 418), (418, 425, 459, 419), (448, 460, 427, 420), (442, 443, 428, 421), (454, 455, 429, 422), (422, 429, 430, 423), (423, 430, 431, 424), (379, 382, 418, 390), (390, 418, 419, 391), (444, 448, 420, 392), (438, 442, 421, 393), (450, 454, 422, 394), (394, 422, 423, 395), (395, 423, 424, 396), (142, 381, 410, 417), (417, 410, 457, 416), (447, 456, 408, 415), (441, 440, 407, 414), (453, 452, 406, 413), (413, 406, 405, 412), (412, 405, 404, 411), (383, 379, 390, 403), (403, 390, 391, 402), (445, 444, 392, 401), (439, 438, 393, 400), (451, 450, 394, 399), (399, 394, 395, 398), (398, 395, 396, 397), (381, 383, 403, 410), (410, 403, 402, 457), (456, 445, 401, 408), (440, 439, 400, 407), (452, 451, 399, 406), (406, 399, 398, 405), (405, 398, 397, 404), (433, 386, 432, 384), (387, 433, 384, 434), (386, 388, 435, 432), (389, 387, 434, 436), (388, 385, 437, 435), (385, 389, 436, 437), (408, 401, 439, 440), (401, 392, 438, 439), (415, 408, 440, 441), (392, 420, 442, 438), (420, 427, 443, 442), (427, 415, 441, 443), (457, 402, 445, 456), (402, 391, 444, 445), (449, 426, 466, 467), (391, 419, 448, 444), (419, 459, 460, 448), (461, 449, 467, 462), (407, 400, 451, 452), (400, 393, 450, 451), (414, 407, 452, 453), (393, 421, 454, 450), (421, 428, 455, 454), (428, 414, 453, 455), (446, 409, 457, 456), (458, 426, 459, 416), (409, 458, 416, 457), (426, 449, 460, 459), (461, 446, 456, 447), (449, 461, 447, 460), (467, 466, 472, 473), (462, 467, 473, 468), (426, 458, 463, 466), (446, 461, 462, 464), (458, 409, 465, 463), (409, 446, 464, 465), (469, 471, 470, 468), (472, 469, 468, 473), (466, 463, 469, 472), (464, 462, 468, 470), (463, 465, 471, 469), (465, 464, 470, 471), (11, 481, 475, 474), (482, 11, 474, 476), (481, 483, 477, 475), (484, 482, 476, 478), (479, 484, 478, 55), (483, 479, 55, 477), (480, 9, 481, 11), (13, 480, 11, 482), (9, 52, 483, 481), (58, 13, 482, 484), (485, 58, 484, 479), (52, 485, 479, 483), (505, 521, 578, 577), (575, 576, 525, 508), (508, 525, 527, 510), (515, 514, 516, 517), (550, 533, 516, 514), (531, 550, 9), (516, 533, 521, 505), (512, 551, 13), (480, 531, 9), (551, 529, 13), (529, 531, 480), (513, 511, 510, 512), (517, 516, 505, 506), (532, 517, 506, 518), (524, 509, 511, 526), (509, 508, 510, 511), (574, 573, 509, 524), (573, 575, 508, 509), (518, 506, 571, 572), (506, 505, 577, 571), (579, 486, 518, 572), (487, 580, 578, 521), (492, 581, 574, 524), (582, 493, 525, 576), (494, 492, 524, 526), (493, 495, 527, 525), (496, 494, 526, 528), (495, 497, 529, 527), (498, 496, 528, 530), (497, 499, 531, 529), (500, 498, 530, 532), (499, 501, 533, 531), (486, 500, 532, 518), (501, 487, 521, 533), (583, 534, 486, 579), (537, 584, 580, 487), (540, 585, 581, 492), (586, 541, 493, 582), (542, 540, 492, 494), (541, 543, 495, 493), (554, 542, 494, 496), (543, 557, 497, 495), (555, 554, 496, 498), (557, 556, 499, 497), (548, 555, 498, 500), (556, 549, 501, 499), (534, 548, 500, 486), (549, 537, 487, 501), (547, 545, 565, 564), (555, 548, 549, 556), (548, 534, 537, 549), (534, 583, 584, 537), (536, 535, 587), (585, 540, 541, 586), (540, 542, 543, 541), (542, 554, 557, 543), (529, 480, 13), (485, 52, 530), (530, 528, 485), (528, 553, 58), (513, 58, 553), (52, 9, 514, 515), (58, 513, 512, 13), (527, 529, 551), (531, 533, 550), (9, 550, 514), (510, 527, 551, 512), (528, 526, 553), (52, 552, 530), (532, 552, 515, 517), (511, 513, 553, 526), (58, 485, 528), (559, 558, 554, 555), (561, 560, 556, 557), (558, 561, 557, 554), (560, 559, 555, 556), (546, 544, 558, 559), (545, 547, 560, 561), (544, 545, 561, 558), (547, 546, 559, 560), (565, 562, 566, 569), (545, 544, 562, 565), (544, 546, 563, 562), (546, 547, 564, 563), (568, 569, 570), (562, 563, 567, 566), (563, 564, 568, 567), (564, 565, 569, 568), (569, 566, 570), (566, 567, 570), (567, 568, 570), (488, 519, 587), (503, 519, 572, 571), (522, 507, 573, 574), (507, 502, 575, 573), (502, 523, 576, 575), (504, 503, 571, 577), (520, 504, 577, 578), (519, 488, 579, 572), (489, 520, 578, 580), (490, 522, 574, 581), (523, 491, 582, 576), (488, 535, 583, 579), (536, 489, 580, 584), (538, 490, 581, 585), (491, 539, 586, 582), (535, 536, 584, 583), (539, 538, 585, 586), (520, 489, 587), (519, 503, 587), (538, 539, 588), (522, 490, 588), (507, 522, 588), (491, 523, 588), (502, 507, 588), (535, 488, 587), (523, 502, 588), (489, 536, 587), (503, 504, 587), (490, 538, 588), (504, 520, 587), (539, 491, 588)])
me_gun_crystal_001.use_remesh_preserve_volume = False
me_gun_crystal_001.use_remesh_preserve_attributes = False
me_gun_crystal_001.use_mirror_vertex_groups = False
me_gun_crystal_001.update()

# ---- objects
ob_crystalholders = bpy.data.objects.new('CrystalHolders', me_cylinder_001)
ob_gun_crystal = bpy.data.objects.new('Gun_Crystal', me_gun_crystal_001)

# ---- transforms, parenting, visibility, modifiers, constraints
ob_crystalholders.location = (-0.9978, -0.8825, 0.2896)
ob_crystalholders.lineart.crease_threshold = 0.0
_m = ob_crystalholders.modifiers.new('Mirror', 'MIRROR')
ob_gun_crystal.location = (-0.9978, -0.8825, 0.2896)
ob_gun_crystal.rotation_euler = (1.571, -0.0, 0.0)
ob_gun_crystal.lineart.crease_threshold = 0.0

# ---- collection membership
col_collection_1.objects.link(ob_crystalholders)
col_collection_1.objects.link(ob_gun_crystal)

# ---- scene / render settings (as saved in the file)
scene.frame_start = 1; scene.frame_end = 250; scene.frame_set(1)
scene.render.engine = 'BLENDER_EEVEE_NEXT'
scene.render.resolution_percentage = 50
scene.render.dither_intensity = 0.0
scene.cycles.use_denoising = False
scene.cycles.samples = 128
scene.cycles.sampling_pattern = 'TABULATED_SOBOL'
scene.cycles.light_sampling_threshold = 0.0
scene.cycles.use_adaptive_sampling = False
scene.cycles.use_light_tree = False
scene.cycles.blur_glossy = 0.0
scene.cycles.sample_clamp_indirect = 0.0
scene.view_settings.view_transform = 'Standard'
bpy.context.view_layer.update()

# ---- added for rendering (the .blend has no active camera and no usable light): camera, sun + grey world if the file has none
cam_auto = bpy.data.cameras.new('AutoCamera')
cam_auto.lens = 50.0
cam_auto.sensor_width = 36.0
cam_auto.clip_end = 1000.0
ob_auto_camera = bpy.data.objects.new('AutoCamera', cam_auto)
scene.collection.objects.link(ob_auto_camera)
ob_auto_camera.location = (-0.307964, -1.78089, 0.967833)
ob_auto_camera.rotation_euler = (1.09748, -7.21219e-08, 0.694738)
scene.camera = ob_auto_camera
light_auto_sun = bpy.data.lights.new('AutoSun', 'SUN')
light_auto_sun.energy = 3.0
light_auto_sun.angle = 0.0523599
ob_auto_sun = bpy.data.objects.new('AutoSun', light_auto_sun)
scene.collection.objects.link(ob_auto_sun)
ob_auto_sun.rotation_euler = (0.872665, 0.174533, 0.523599)
if scene.world is None:
    world_auto = bpy.data.worlds.new('AutoWorld')
    world_auto.color = (0.3, 0.3, 0.3)
    scene.world = world_auto
bpy.context.view_layer.update()
